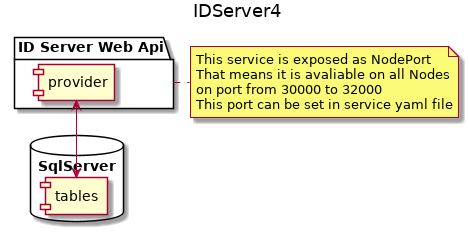

The diagram above was rendered by PlantUML. Its source (embedded in the PNG):
@startuml
title IDServer4


database SqlServer as sql {
    [tables]
}

package "ID Server Web Api" as api{
    [provider] <-->[tables]
}
note right of api
This service is exposed as NodePort
That means it is avaliable on all Nodes
on port from 30000 to 32000
This port can be set in service yaml file
end note


@enduml